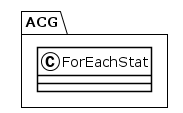

The diagram above was rendered by PlantUML. Its source (embedded in the PNG):
@startuml
!theme plain
package ACG {
class ForEachStat {
}
}
@enduml